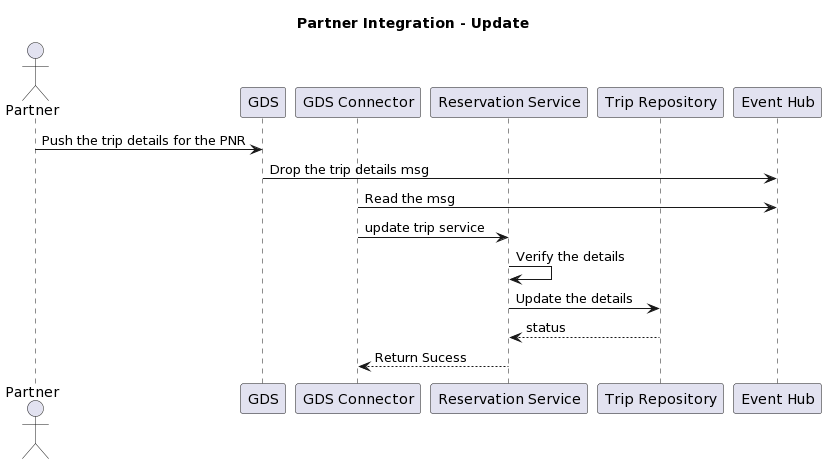

The diagram above was rendered by PlantUML. Its source (embedded in the PNG):
@startuml
title Partner Integration - Update 
actor Partner as cm
participant GDS as gds

participant "GDS Connector" as gdsc
participant "Reservation Service" as rs
participant "Reservation Service" as rs
participant "Trip Repository" as tr
participant "Event Hub" as msg

cm -> gds: Push the trip details for the PNR 
gds -> msg: Drop the trip details msg
gdsc -> msg: Read the msg
gdsc -> rs: update trip service
rs -> rs: Verify the details
rs -> tr: Update the details
tr --> rs: status
rs --> gdsc: Return Sucess
@enduml